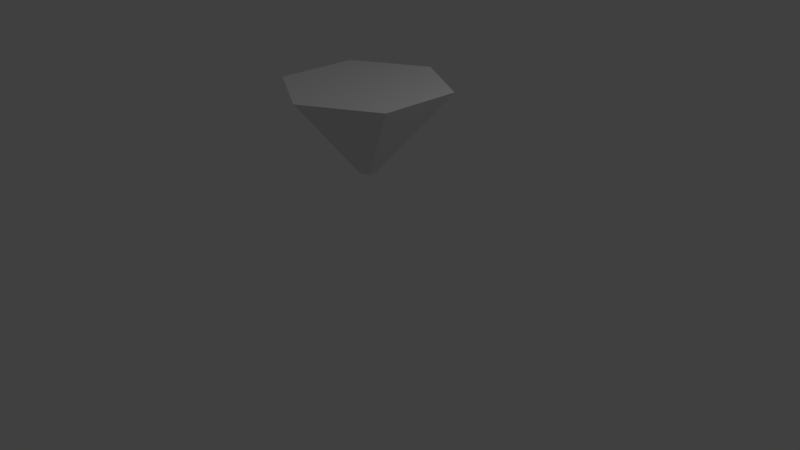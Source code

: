# Source: DrinkLiquid.blend  (saved by Blender 2.79.0; exported with 4.5.12 LTS)
import bpy
from mathutils import Matrix  # noqa: F401  (used for matrix-valued properties, if any)

bpy.ops.wm.read_factory_settings(use_empty=True)
scene = bpy.context.scene
scene.name = 'Scene'

# ---- collections
col_collection_1 = bpy.data.collections.new('Collection 1'); scene.collection.children.link(col_collection_1)

# ---- world
world_world = bpy.data.worlds.new('World'); scene.world = world_world
world_world.color = (0.05088, 0.05088, 0.05088)
world_world.use_sun_shadow = False
world_world.sun_shadow_jitter_overblur = 0.0
world_world.cycles.sampling_method = 'MANUAL'

# ---- cameras
cam_camera = bpy.data.cameras.new('Camera')
cam_camera.clip_end = 100.0
cam_camera.lens = 35.0
cam_camera.sensor_width = 32.0
cam_camera.sensor_height = 18.0
cam_camera.ortho_scale = 7.314
cam_camera.dof.focus_distance = 0.0
cam_camera.dof.aperture_fstop = 128.0

# ---- lights
light_lamp = bpy.data.lights.new('Lamp', 'POINT')
light_lamp.transmission_factor = 0.0
light_lamp.cutoff_distance = 30.0
light_lamp.energy = 100.0
light_lamp.shadow_buffer_clip_start = 1.001
light_lamp.shadow_soft_size = 0.1
light_lamp.shadow_maximum_resolution = 0.006
light_lamp.use_absolute_resolution = True

# ---- meshes
me_cylinder_003 = bpy.data.meshes.new('Cylinder.003')
me_cylinder_003.from_pydata([(-1.762e-08, 0.1133, 0.1584), (0.09809, 0.05663, 0.1584), (0.09809, -0.05663, 0.1584), (-2.752e-08, -0.1133, 0.1584), (-0.09809, -0.05663, 0.1584), (-0.09809, 0.05663, 0.1584), (0.9201, 0.5312, 1.263), (6.356e-08, 1.062, 1.263), (0.9201, -0.5312, 1.263), (-2.932e-08, -1.062, 1.263), (-0.9201, -0.5312, 1.263), (-0.9201, 0.5312, 1.263)], [], [(0, 1, 2, 3, 4, 5), (5, 4, 10, 11), (6, 7, 11, 10, 9, 8), (3, 2, 8, 9), (1, 0, 7, 6), (0, 5, 11, 7), (4, 3, 9, 10), (2, 1, 6, 8)])
_uv = me_cylinder_003.uv_layers.new(name='UVMap')
_uv.uv.foreach_set('vector', [0.75, 0.49, 0.9578, 0.37, 0.9578, 0.13, 0.75, 0.01, 0.5422, 0.13, 0.5422, 0.37, 0.1667, 1.0, 0.3333, 1.0, 0.3333, 1.0, 0.1667, 1.0, 0.4578, 0.37, 0.25, 0.49, 0.04215, 0.37, 0.04215, 0.13, 0.25, 0.01, 0.4578, 0.13, 0.5, 1.0, 0.6667, 1.0, 0.6667, 1.0, 0.5, 1.0, 0.8333, 1.0, 1.0, 1.0, 1.0, 1.0, 0.8333, 1.0, -8.941e-08, 1.0, 0.1667, 1.0, 0.1667, 1.0, -8.941e-08, 1.0, 0.3333, 1.0, 0.5, 1.0, 0.5, 1.0, 0.3333, 1.0, 0.6667, 1.0, 0.8333, 1.0, 0.8333, 1.0, 0.6667, 1.0])
me_cylinder_003.use_remesh_fix_poles = True
me_cylinder_003.use_remesh_preserve_attributes = False
me_cylinder_003.use_mirror_x = True
me_cylinder_003.update()

# ---- objects
ob_lamp = bpy.data.objects.new('Lamp', light_lamp)
ob_camera = bpy.data.objects.new('Camera', cam_camera)
ob_glass = bpy.data.objects.new('Glass', me_cylinder_003)

# ---- transforms, parenting, visibility, modifiers, constraints
ob_lamp.location = (4.076, 1.005, 5.904)
ob_lamp.rotation_euler = (0.6503, 0.05522, 1.866)
ob_lamp.lock_rotations_4d = False
ob_lamp.empty_display_type = 'ARROWS'
ob_lamp.color = (0.0, 0.0, 0.0, 0.0)
ob_lamp.lineart.crease_threshold = 0.0
ob_camera.location = (7.481, -6.508, 5.344)
ob_camera.rotation_euler = (1.109, 0.0, 0.8149)
ob_camera.lock_rotations_4d = False
ob_camera.empty_display_type = 'ARROWS'
ob_camera.color = (0.0, 0.0, 0.0, 0.0)
ob_camera.display_type = 'WIRE'
ob_camera.lineart.crease_threshold = 0.0
ob_glass.location = (0.0, 0.0, 0.99)
ob_glass.lineart.crease_threshold = 0.0
ob_glass.use_mesh_mirror_x = True

# ---- collection membership
col_collection_1.objects.link(ob_lamp)
col_collection_1.objects.link(ob_camera)
col_collection_1.objects.link(ob_glass)

# ---- scene / render settings (as saved in the file)
scene.camera = ob_camera
scene.frame_start = 1; scene.frame_end = 250; scene.frame_set(1)
scene.render.engine = 'BLENDER_EEVEE_NEXT'
scene.render.resolution_percentage = 50
scene.render.dither_intensity = 0.0
scene.cycles.use_denoising = False
scene.cycles.samples = 128
scene.cycles.sampling_pattern = 'TABULATED_SOBOL'
scene.cycles.use_adaptive_sampling = False
scene.cycles.use_light_tree = False
scene.cycles.blur_glossy = 0.0
scene.cycles.sample_clamp_indirect = 0.0
scene.view_settings.view_transform = 'Standard'
bpy.context.view_layer.update()
